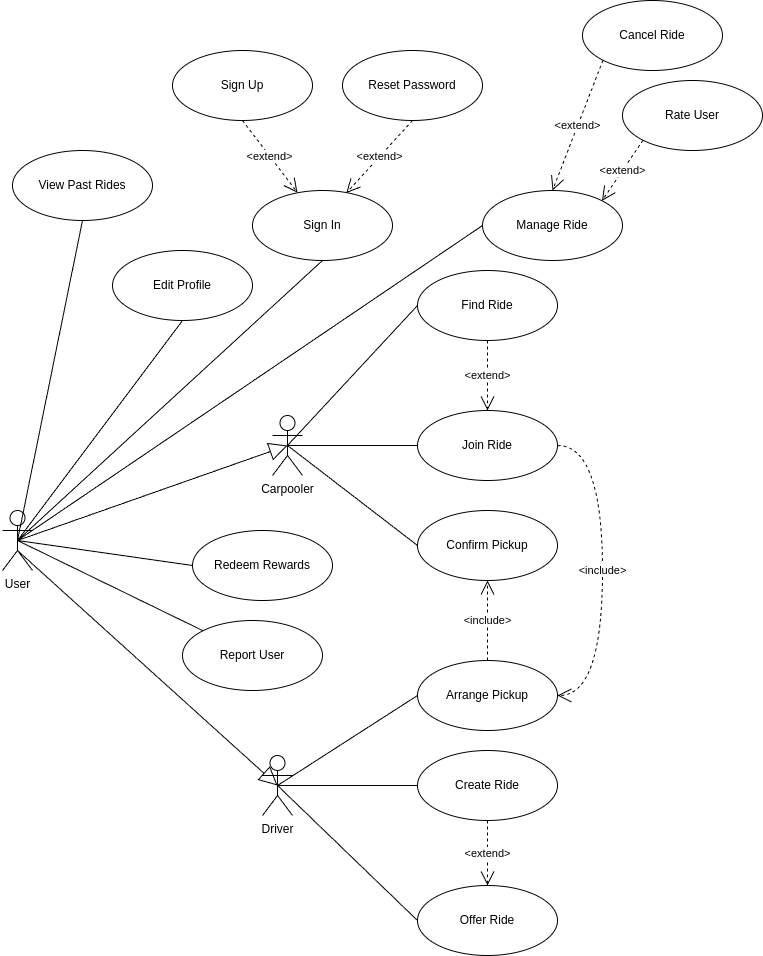

The diagram above was exported from draw.io. Its source (the exported page's mxGraphModel, read from the mxfile embedded in the PNG):
<mxGraphModel dx="1016" dy="396" grid="1" gridSize="10" guides="1" tooltips="1" connect="1" arrows="1" fold="1" page="1" pageScale="1" pageWidth="827" pageHeight="1169" background="#ffffff" math="0" shadow="0">
  <root>
    <mxCell id="0" />
    <mxCell id="1" parent="0" />
    <mxCell id="2" value="Carpooler" style="shape=umlActor;verticalLabelPosition=bottom;verticalAlign=top;html=1;outlineConnect=0;" parent="1" vertex="1">
      <mxGeometry x="320" y="425" width="30" height="60" as="geometry" />
    </mxCell>
    <mxCell id="3" value="Sign In" style="ellipse;whiteSpace=wrap;html=1;" parent="1" vertex="1">
      <mxGeometry x="300" y="200" width="140" height="70" as="geometry" />
    </mxCell>
    <mxCell id="5" value="Rate User" style="ellipse;whiteSpace=wrap;html=1;" parent="1" vertex="1">
      <mxGeometry x="670" y="90" width="140" height="70" as="geometry" />
    </mxCell>
    <mxCell id="6" value="View Past Rides" style="ellipse;whiteSpace=wrap;html=1;" parent="1" vertex="1">
      <mxGeometry x="60" y="160" width="140" height="70" as="geometry" />
    </mxCell>
    <mxCell id="7" value="Find Ride" style="ellipse;whiteSpace=wrap;html=1;" parent="1" vertex="1">
      <mxGeometry x="465" y="280" width="140" height="70" as="geometry" />
    </mxCell>
    <mxCell id="8" value="Manage Ride" style="ellipse;whiteSpace=wrap;html=1;" parent="1" vertex="1">
      <mxGeometry x="530" y="200" width="140" height="70" as="geometry" />
    </mxCell>
    <mxCell id="9" value="Create Ride" style="ellipse;whiteSpace=wrap;html=1;" parent="1" vertex="1">
      <mxGeometry x="465" y="760" width="140" height="70" as="geometry" />
    </mxCell>
    <mxCell id="10" value="Redeem Rewards" style="ellipse;whiteSpace=wrap;html=1;" parent="1" vertex="1">
      <mxGeometry x="240" y="540" width="140" height="70" as="geometry" />
    </mxCell>
    <mxCell id="11" value="Offer Ride" style="ellipse;whiteSpace=wrap;html=1;" parent="1" vertex="1">
      <mxGeometry x="465" y="895" width="140" height="70" as="geometry" />
    </mxCell>
    <mxCell id="16" value="Driver" style="shape=umlActor;verticalLabelPosition=bottom;verticalAlign=top;html=1;outlineConnect=0;" parent="1" vertex="1">
      <mxGeometry x="310" y="765" width="30" height="60" as="geometry" />
    </mxCell>
    <mxCell id="22" value="User" style="shape=umlActor;verticalLabelPosition=bottom;verticalAlign=top;html=1;outlineConnect=0;" parent="1" vertex="1">
      <mxGeometry x="50" y="520" width="30" height="60" as="geometry" />
    </mxCell>
    <mxCell id="24" value="" style="endArrow=none;html=1;exitX=0.5;exitY=0.5;exitDx=0;exitDy=0;exitPerimeter=0;entryX=0;entryY=0.5;entryDx=0;entryDy=0;" parent="1" source="16" target="9" edge="1">
      <mxGeometry width="50" height="50" relative="1" as="geometry">
        <mxPoint x="386" y="705" as="sourcePoint" />
        <mxPoint x="516" y="765" as="targetPoint" />
      </mxGeometry>
    </mxCell>
    <mxCell id="25" value="" style="endArrow=none;html=1;exitX=0.5;exitY=0.5;exitDx=0;exitDy=0;exitPerimeter=0;entryX=0;entryY=0.5;entryDx=0;entryDy=0;" parent="1" source="16" target="11" edge="1">
      <mxGeometry width="50" height="50" relative="1" as="geometry">
        <mxPoint x="346" y="655" as="sourcePoint" />
        <mxPoint x="396" y="605" as="targetPoint" />
      </mxGeometry>
    </mxCell>
    <mxCell id="26" value="" style="endArrow=none;html=1;exitX=0.5;exitY=0.5;exitDx=0;exitDy=0;exitPerimeter=0;entryX=0;entryY=0.5;entryDx=0;entryDy=0;" parent="1" source="2" target="7" edge="1">
      <mxGeometry width="50" height="50" relative="1" as="geometry">
        <mxPoint x="285" y="645" as="sourcePoint" />
        <mxPoint x="335" y="595" as="targetPoint" />
      </mxGeometry>
    </mxCell>
    <mxCell id="52" value="Cancel Ride" style="ellipse;whiteSpace=wrap;html=1;" parent="1" vertex="1">
      <mxGeometry x="630" y="10" width="140" height="70" as="geometry" />
    </mxCell>
    <mxCell id="59" value="&amp;lt;extend&amp;gt;" style="endArrow=open;endSize=12;dashed=1;html=1;exitX=0;exitY=1;exitDx=0;exitDy=0;entryX=1;entryY=0;entryDx=0;entryDy=0;" parent="1" source="5" target="8" edge="1">
      <mxGeometry width="160" relative="1" as="geometry">
        <mxPoint x="831" y="265" as="sourcePoint" />
        <mxPoint x="790" y="210" as="targetPoint" />
      </mxGeometry>
    </mxCell>
    <mxCell id="60" value="&amp;lt;extend&amp;gt;" style="endArrow=open;endSize=12;dashed=1;html=1;exitX=0;exitY=1;exitDx=0;exitDy=0;entryX=0.5;entryY=0;entryDx=0;entryDy=0;" parent="1" source="52" target="8" edge="1">
      <mxGeometry width="160" relative="1" as="geometry">
        <mxPoint x="705" y="160" as="sourcePoint" />
        <mxPoint x="789" y="390" as="targetPoint" />
      </mxGeometry>
    </mxCell>
    <mxCell id="63" value="Arrange Pickup" style="ellipse;whiteSpace=wrap;html=1;" parent="1" vertex="1">
      <mxGeometry x="465" y="670" width="140" height="70" as="geometry" />
    </mxCell>
    <mxCell id="64" value="" style="endArrow=none;html=1;exitX=0.5;exitY=0.5;exitDx=0;exitDy=0;exitPerimeter=0;entryX=0;entryY=0.5;entryDx=0;entryDy=0;" parent="1" source="2" target="83" edge="1">
      <mxGeometry width="50" height="50" relative="1" as="geometry">
        <mxPoint x="375" y="615" as="sourcePoint" />
        <mxPoint x="375" y="735" as="targetPoint" />
      </mxGeometry>
    </mxCell>
    <mxCell id="65" value="&amp;lt;extend&amp;gt;" style="endArrow=open;endSize=12;dashed=1;html=1;entryX=0.5;entryY=0;entryDx=0;entryDy=0;exitX=0.5;exitY=1;exitDx=0;exitDy=0;" parent="1" source="7" target="83" edge="1">
      <mxGeometry width="160" relative="1" as="geometry">
        <mxPoint x="460" y="390" as="sourcePoint" />
        <mxPoint x="625" y="675" as="targetPoint" />
      </mxGeometry>
    </mxCell>
    <mxCell id="76" value="&amp;lt;extend&amp;gt;" style="endArrow=open;endSize=12;dashed=1;html=1;entryX=0.5;entryY=0;entryDx=0;entryDy=0;exitX=0.5;exitY=1;exitDx=0;exitDy=0;" parent="1" source="9" target="11" edge="1">
      <mxGeometry width="160" relative="1" as="geometry">
        <mxPoint x="590" y="840" as="sourcePoint" />
        <mxPoint x="594" y="1005" as="targetPoint" />
      </mxGeometry>
    </mxCell>
    <mxCell id="83" value="Join Ride" style="ellipse;whiteSpace=wrap;html=1;" parent="1" vertex="1">
      <mxGeometry x="465" y="420" width="140" height="70" as="geometry" />
    </mxCell>
    <mxCell id="84" value="&amp;lt;include&amp;gt;" style="endArrow=open;endSize=12;dashed=1;html=1;entryX=1;entryY=0.5;entryDx=0;entryDy=0;edgeStyle=orthogonalEdgeStyle;curved=1;exitX=1;exitY=0.5;exitDx=0;exitDy=0;" parent="1" source="83" target="63" edge="1">
      <mxGeometry width="160" relative="1" as="geometry">
        <mxPoint x="610" y="510" as="sourcePoint" />
        <mxPoint x="595" y="720" as="targetPoint" />
        <Array as="points">
          <mxPoint x="650" y="455" />
          <mxPoint x="650" y="705" />
        </Array>
      </mxGeometry>
    </mxCell>
    <mxCell id="86" value="" style="endArrow=none;html=1;exitX=0.5;exitY=0.5;exitDx=0;exitDy=0;exitPerimeter=0;entryX=0;entryY=0.5;entryDx=0;entryDy=0;" parent="1" source="16" target="63" edge="1">
      <mxGeometry width="50" height="50" relative="1" as="geometry">
        <mxPoint x="416" y="815" as="sourcePoint" />
        <mxPoint x="646" y="705" as="targetPoint" />
      </mxGeometry>
    </mxCell>
    <mxCell id="88" value="Confirm Pickup" style="ellipse;whiteSpace=wrap;html=1;" parent="1" vertex="1">
      <mxGeometry x="465" y="520" width="140" height="70" as="geometry" />
    </mxCell>
    <mxCell id="90" value="" style="endArrow=none;html=1;exitX=0.5;exitY=0.5;exitDx=0;exitDy=0;exitPerimeter=0;entryX=0;entryY=0.5;entryDx=0;entryDy=0;" parent="1" source="2" target="88" edge="1">
      <mxGeometry width="50" height="50" relative="1" as="geometry">
        <mxPoint x="405" y="645" as="sourcePoint" />
        <mxPoint x="225" y="540" as="targetPoint" />
      </mxGeometry>
    </mxCell>
    <mxCell id="91" value="&amp;lt;include&amp;gt;" style="endArrow=open;endSize=12;dashed=1;html=1;exitX=0.5;exitY=0;exitDx=0;exitDy=0;entryX=0.5;entryY=1;entryDx=0;entryDy=0;" parent="1" source="63" target="88" edge="1">
      <mxGeometry width="160" relative="1" as="geometry">
        <mxPoint x="615" y="710" as="sourcePoint" />
        <mxPoint x="440" y="620" as="targetPoint" />
      </mxGeometry>
    </mxCell>
    <mxCell id="94" value="Reset Password" style="ellipse;whiteSpace=wrap;html=1;" parent="1" vertex="1">
      <mxGeometry x="390" y="60" width="140" height="70" as="geometry" />
    </mxCell>
    <mxCell id="95" value="Sign Up" style="ellipse;whiteSpace=wrap;html=1;" parent="1" vertex="1">
      <mxGeometry x="220" y="60" width="140" height="70" as="geometry" />
    </mxCell>
    <mxCell id="96" value="&amp;lt;extend&amp;gt;" style="endArrow=open;endSize=12;dashed=1;html=1;exitX=0.5;exitY=1;exitDx=0;exitDy=0;" parent="1" source="95" target="3" edge="1">
      <mxGeometry x="-0.0078" width="160" relative="1" as="geometry">
        <mxPoint x="615" y="315" as="sourcePoint" />
        <mxPoint x="486" y="340" as="targetPoint" />
        <mxPoint as="offset" />
      </mxGeometry>
    </mxCell>
    <mxCell id="97" value="&amp;lt;extend&amp;gt;" style="endArrow=open;endSize=12;dashed=1;html=1;exitX=0.5;exitY=1;exitDx=0;exitDy=0;entryX=0.67;entryY=0.036;entryDx=0;entryDy=0;entryPerimeter=0;" parent="1" source="94" target="3" edge="1">
      <mxGeometry width="160" relative="1" as="geometry">
        <mxPoint x="615" y="225" as="sourcePoint" />
        <mxPoint x="506" y="205" as="targetPoint" />
      </mxGeometry>
    </mxCell>
    <mxCell id="105" value="" style="endArrow=block;endSize=16;endFill=0;html=1;entryX=0.5;entryY=0.5;entryDx=0;entryDy=0;entryPerimeter=0;exitX=0.5;exitY=0.667;exitDx=0;exitDy=0;exitPerimeter=0;" parent="1" source="22" target="16" edge="1">
      <mxGeometry width="160" relative="1" as="geometry">
        <mxPoint x="235" y="390" as="sourcePoint" />
        <mxPoint x="395" y="390" as="targetPoint" />
      </mxGeometry>
    </mxCell>
    <mxCell id="106" value="" style="endArrow=block;endSize=16;endFill=0;html=1;exitX=0.5;exitY=0.5;exitDx=0;exitDy=0;exitPerimeter=0;entryX=0.5;entryY=0.5;entryDx=0;entryDy=0;entryPerimeter=0;" parent="1" source="22" target="2" edge="1">
      <mxGeometry width="160" relative="1" as="geometry">
        <mxPoint x="350" y="310" as="sourcePoint" />
        <mxPoint x="335" y="460" as="targetPoint" />
      </mxGeometry>
    </mxCell>
    <mxCell id="109" value="" style="endArrow=none;html=1;entryX=0;entryY=0.5;entryDx=0;entryDy=0;exitX=0.5;exitY=0.5;exitDx=0;exitDy=0;exitPerimeter=0;" parent="1" source="22" target="8" edge="1">
      <mxGeometry width="50" height="50" relative="1" as="geometry">
        <mxPoint x="320" y="280" as="sourcePoint" />
        <mxPoint x="555" y="260" as="targetPoint" />
      </mxGeometry>
    </mxCell>
    <mxCell id="111" value="" style="endArrow=none;html=1;exitX=0.5;exitY=0.5;exitDx=0;exitDy=0;exitPerimeter=0;entryX=0.5;entryY=1;entryDx=0;entryDy=0;" parent="1" source="22" target="3" edge="1">
      <mxGeometry width="50" height="50" relative="1" as="geometry">
        <mxPoint x="365" y="360" as="sourcePoint" />
        <mxPoint x="415" y="310" as="targetPoint" />
      </mxGeometry>
    </mxCell>
    <mxCell id="112" value="" style="endArrow=none;html=1;exitX=0.5;exitY=0.5;exitDx=0;exitDy=0;exitPerimeter=0;entryX=0;entryY=0.5;entryDx=0;entryDy=0;" parent="1" source="22" target="10" edge="1">
      <mxGeometry width="50" height="50" relative="1" as="geometry">
        <mxPoint x="85" y="570" as="sourcePoint" />
        <mxPoint x="109.99999999999989" y="280" as="targetPoint" />
      </mxGeometry>
    </mxCell>
    <mxCell id="114" value="Report User" style="ellipse;whiteSpace=wrap;html=1;" parent="1" vertex="1">
      <mxGeometry x="230" y="630" width="140" height="70" as="geometry" />
    </mxCell>
    <mxCell id="115" value="" style="endArrow=none;html=1;exitX=0.5;exitY=0.5;exitDx=0;exitDy=0;exitPerimeter=0;entryX=0;entryY=0;entryDx=0;entryDy=0;" parent="1" source="22" target="114" edge="1">
      <mxGeometry width="50" height="50" relative="1" as="geometry">
        <mxPoint x="400" y="720" as="sourcePoint" />
        <mxPoint x="70" y="230" as="targetPoint" />
      </mxGeometry>
    </mxCell>
    <mxCell id="116" value="Edit Profile" style="ellipse;whiteSpace=wrap;html=1;" parent="1" vertex="1">
      <mxGeometry x="160" y="260" width="140" height="70" as="geometry" />
    </mxCell>
    <mxCell id="119" value="" style="endArrow=none;html=1;entryX=0.5;entryY=1;entryDx=0;entryDy=0;exitX=0.5;exitY=0.5;exitDx=0;exitDy=0;exitPerimeter=0;" parent="1" source="22" target="6" edge="1">
      <mxGeometry width="50" height="50" relative="1" as="geometry">
        <mxPoint x="80" y="530" as="sourcePoint" />
        <mxPoint x="90" y="90" as="targetPoint" />
      </mxGeometry>
    </mxCell>
    <mxCell id="120" value="" style="endArrow=none;html=1;entryX=0.5;entryY=1;entryDx=0;entryDy=0;exitX=0.5;exitY=0.5;exitDx=0;exitDy=0;exitPerimeter=0;" parent="1" source="22" target="116" edge="1">
      <mxGeometry width="50" height="50" relative="1" as="geometry">
        <mxPoint x="90" y="540" as="sourcePoint" />
        <mxPoint x="191" y="80" as="targetPoint" />
      </mxGeometry>
    </mxCell>
  </root>
</mxGraphModel>